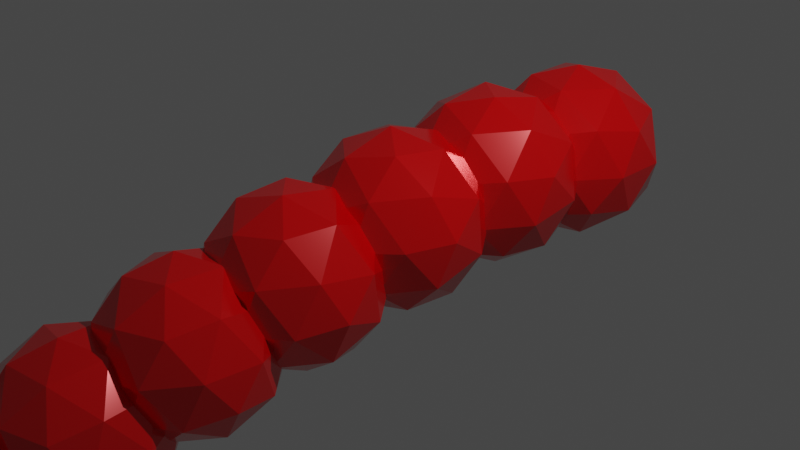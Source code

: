 # Source: barometer_pipe.blend  (saved by Blender 3.0.42; exported with 4.5.12 LTS)
import bpy
from mathutils import Matrix  # noqa: F401  (used for matrix-valued properties, if any)

bpy.ops.wm.read_factory_settings(use_empty=True)
scene = bpy.context.scene
scene.name = 'Scene'

# ---- collections
col_collection = bpy.data.collections.new('Collection'); scene.collection.children.link(col_collection)

# ---- materials (node trees are filled in below, after node groups)
mat_material_001 = bpy.data.materials.new('Material.001')
mat_material_001.use_transparent_shadow = False

# ---- material node trees
mat_material_001.use_nodes = True; mat_material_001.node_tree.nodes.clear()
_N = mat_material_001.node_tree.nodes; _L = mat_material_001.node_tree.links
n0 = _N.new('ShaderNodeBsdfPrincipled'); n0.name = 'Principled BSDF'; n0.location = (10, 300)
n0.distribution = 'GGX'
n0.subsurface_method = 'RANDOM_WALK_SKIN'
n0.inputs[0].default_value = (0.8, 0.0, 0.001353, 1.0)
n0.inputs[1].default_value = 0.2591
n0.inputs[2].default_value = 0.1736
n0.inputs[3].default_value = 1.45
n0.inputs[13].default_value = 0.8834
n0.inputs[27].default_value = (0.0, 0.0, 0.0, 1.0)
n0.inputs[28].default_value = 1.0
n1 = _N.new('ShaderNodeOutputMaterial'); n1.name = 'Material Output'; n1.location = (300, 300)
_L.new(n0.outputs[0], n1.inputs[0])
n1.is_active_output = True

# ---- world
world_world = bpy.data.worlds.new('World'); scene.world = world_world
world_world.use_nodes = True; world_world.node_tree.nodes.clear()
_N = world_world.node_tree.nodes; _L = world_world.node_tree.links
n0 = _N.new('ShaderNodeOutputWorld'); n0.name = 'World Output'; n0.location = (300, 300)
n1 = _N.new('ShaderNodeBackground'); n1.name = 'Background'; n1.location = (10, 300)
n1.inputs[0].default_value = (0.05088, 0.05088, 0.05088, 1.0)
_L.new(n1.outputs[0], n0.inputs[0])
n0.is_active_output = True
world_world.color = (0.05088, 0.05088, 0.05088)
world_world.use_sun_shadow = False
world_world.sun_shadow_jitter_overblur = 0.0

# ---- cameras
cam_camera = bpy.data.cameras.new('Camera')
cam_camera.clip_end = 100.0
cam_camera.ortho_scale = 7.314

# ---- lights
light_light = bpy.data.lights.new('Light', 'POINT')
light_light.transmission_factor = 0.0
light_light.energy = 1000.0
light_light.shadow_soft_size = 0.1
light_light.shadow_maximum_resolution = 0.006
light_light.use_absolute_resolution = True

# ---- meshes
me_icosphere = bpy.data.meshes.new('Icosphere')
me_icosphere.from_pydata([(0.0, 0.0, -1.0), (0.7236, -0.5257, -0.4472), (-0.2764, -0.8506, -0.4472), (-0.8944, 0.0, -0.4472), (-0.2764, 0.8506, -0.4472), (0.7236, 0.5257, -0.4472), (0.2764, -0.8506, 0.4472), (-0.7236, -0.5257, 0.4472), (-0.7236, 0.5257, 0.4472), (0.2764, 0.8506, 0.4472), (0.8944, 0.0, 0.4472), (0.0, 0.0, 1.0), (-0.1625, -0.5, -0.8507), (0.4253, -0.309, -0.8507), (0.2629, -0.809, -0.5257), (0.8506, 0.0, -0.5257), (0.4253, 0.309, -0.8507), (-0.5257, 0.0, -0.8507), (-0.6882, -0.5, -0.5257), (-0.1625, 0.5, -0.8507), (-0.6882, 0.5, -0.5257), (0.2629, 0.809, -0.5257), (0.9511, -0.309, 0.0), (0.9511, 0.309, 0.0), (0.0, -1.0, 0.0), (0.5878, -0.809, 0.0), (-0.9511, -0.309, 0.0), (-0.5878, -0.809, 0.0), (-0.5878, 0.809, 0.0), (-0.9511, 0.309, 0.0), (0.5878, 0.809, 0.0), (0.0, 1.0, 0.0), (0.6882, -0.5, 0.5257), (-0.2629, -0.809, 0.5257), (-0.8506, 0.0, 0.5257), (-0.2629, 0.809, 0.5257), (0.6882, 0.5, 0.5257), (0.1625, -0.5, 0.8507), (0.5257, 0.0, 0.8507), (-0.4253, -0.309, 0.8507), (-0.4253, 0.309, 0.8507), (0.1625, 0.5, 0.8507)], [], [(0, 13, 12), (1, 13, 15), (0, 12, 17), (0, 17, 19), (0, 19, 16), (1, 15, 22), (2, 14, 24), (3, 18, 26), (4, 20, 28), (5, 21, 30), (1, 22, 25), (2, 24, 27), (3, 26, 29), (4, 28, 31), (5, 30, 23), (6, 32, 37), (7, 33, 39), (8, 34, 40), (9, 35, 41), (10, 36, 38), (38, 41, 11), (38, 36, 41), (36, 9, 41), (41, 40, 11), (41, 35, 40), (35, 8, 40), (40, 39, 11), (40, 34, 39), (34, 7, 39), (39, 37, 11), (39, 33, 37), (33, 6, 37), (37, 38, 11), (37, 32, 38), (32, 10, 38), (23, 36, 10), (23, 30, 36), (30, 9, 36), (31, 35, 9), (31, 28, 35), (28, 8, 35), (29, 34, 8), (29, 26, 34), (26, 7, 34), (27, 33, 7), (27, 24, 33), (24, 6, 33), (25, 32, 6), (25, 22, 32), (22, 10, 32), (30, 31, 9), (30, 21, 31), (21, 4, 31), (28, 29, 8), (28, 20, 29), (20, 3, 29), (26, 27, 7), (26, 18, 27), (18, 2, 27), (24, 25, 6), (24, 14, 25), (14, 1, 25), (22, 23, 10), (22, 15, 23), (15, 5, 23), (16, 21, 5), (16, 19, 21), (19, 4, 21), (19, 20, 4), (19, 17, 20), (17, 3, 20), (17, 18, 3), (17, 12, 18), (12, 2, 18), (15, 16, 5), (15, 13, 16), (13, 0, 16), (12, 14, 2), (12, 13, 14), (13, 1, 14)])
_uv = me_icosphere.uv_layers.new(name='UVMap')
_uv.uv.foreach_set('vector', [0.1818, 0.0, 0.2273, 0.07873, 0.1364, 0.07873, 0.2727, 0.1575, 0.3182, 0.07873, 0.3636, 0.1575, 0.9091, 0.0, 0.9545, 0.07873, 0.8636, 0.07873, 0.7273, 0.0, 0.7727, 0.07873, 0.6818, 0.07873, 0.5455, 0.0, 0.5909, 0.07873, 0.5, 0.07873, 0.2727, 0.1575, 0.3636, 0.1575, 0.3182, 0.2362, 0.09091, 0.1575, 0.1818, 0.1575, 0.1364, 0.2362, 0.8182, 0.1575, 0.9091, 0.1575, 0.8636, 0.2362, 0.6364, 0.1575, 0.7273, 0.1575, 0.6818, 0.2362, 0.4545, 0.1575, 0.5455, 0.1575, 0.5, 0.2362, 0.2727, 0.1575, 0.3182, 0.2362, 0.2273, 0.2362, 0.09091, 0.1575, 0.1364, 0.2362, 0.04546, 0.2362, 0.8182, 0.1575, 0.8636, 0.2362, 0.7727, 0.2362, 0.6364, 0.1575, 0.6818, 0.2362, 0.5909, 0.2362, 0.4545, 0.1575, 0.5, 0.2362, 0.4091, 0.2362, 0.1818, 0.3149, 0.2727, 0.3149, 0.2273, 0.3937, 0.0, 0.3149, 0.09091, 0.3149, 0.04546, 0.3937, 0.7273, 0.3149, 0.8182, 0.3149, 0.7727, 0.3937, 0.5455, 0.3149, 0.6364, 0.3149, 0.5909, 0.3937, 0.3636, 0.3149, 0.4545, 0.3149, 0.4091, 0.3937, 0.4091, 0.3937, 0.5, 0.3937, 0.4545, 0.4724, 0.4091, 0.3937, 0.4545, 0.3149, 0.5, 0.3937, 0.4545, 0.3149, 0.5455, 0.3149, 0.5, 0.3937, 0.5909, 0.3937, 0.6818, 0.3937, 0.6364, 0.4724, 0.5909, 0.3937, 0.6364, 0.3149, 0.6818, 0.3937, 0.6364, 0.3149, 0.7273, 0.3149, 0.6818, 0.3937, 0.7727, 0.3937, 0.8636, 0.3937, 0.8182, 0.4724, 0.7727, 0.3937, 0.8182, 0.3149, 0.8636, 0.3937, 0.8182, 0.3149, 0.9091, 0.3149, 0.8636, 0.3937, 0.04546, 0.3937, 0.1364, 0.3937, 0.09091, 0.4724, 0.04546, 0.3937, 0.09091, 0.3149, 0.1364, 0.3937, 0.09091, 0.3149, 0.1818, 0.3149, 0.1364, 0.3937, 0.2273, 0.3937, 0.3182, 0.3937, 0.2727, 0.4724, 0.2273, 0.3937, 0.2727, 0.3149, 0.3182, 0.3937, 0.2727, 0.3149, 0.3636, 0.3149, 0.3182, 0.3937, 0.4091, 0.2362, 0.4545, 0.3149, 0.3636, 0.3149, 0.4091, 0.2362, 0.5, 0.2362, 0.4545, 0.3149, 0.5, 0.2362, 0.5455, 0.3149, 0.4545, 0.3149, 0.5909, 0.2362, 0.6364, 0.3149, 0.5455, 0.3149, 0.5909, 0.2362, 0.6818, 0.2362, 0.6364, 0.3149, 0.6818, 0.2362, 0.7273, 0.3149, 0.6364, 0.3149, 0.7727, 0.2362, 0.8182, 0.3149, 0.7273, 0.3149, 0.7727, 0.2362, 0.8636, 0.2362, 0.8182, 0.3149, 0.8636, 0.2362, 0.9091, 0.3149, 0.8182, 0.3149, 0.04546, 0.2362, 0.09091, 0.3149, 0.0, 0.3149, 0.04546, 0.2362, 0.1364, 0.2362, 0.09091, 0.3149, 0.1364, 0.2362, 0.1818, 0.3149, 0.09091, 0.3149, 0.2273, 0.2362, 0.2727, 0.3149, 0.1818, 0.3149, 0.2273, 0.2362, 0.3182, 0.2362, 0.2727, 0.3149, 0.3182, 0.2362, 0.3636, 0.3149, 0.2727, 0.3149, 0.5, 0.2362, 0.5909, 0.2362, 0.5455, 0.3149, 0.5, 0.2362, 0.5455, 0.1575, 0.5909, 0.2362, 0.5455, 0.1575, 0.6364, 0.1575, 0.5909, 0.2362, 0.6818, 0.2362, 0.7727, 0.2362, 0.7273, 0.3149, 0.6818, 0.2362, 0.7273, 0.1575, 0.7727, 0.2362, 0.7273, 0.1575, 0.8182, 0.1575, 0.7727, 0.2362, 0.8636, 0.2362, 0.9545, 0.2362, 0.9091, 0.3149, 0.8636, 0.2362, 0.9091, 0.1575, 0.9545, 0.2362, 0.9091, 0.1575, 1.0, 0.1575, 0.9545, 0.2362, 0.1364, 0.2362, 0.2273, 0.2362, 0.1818, 0.3149, 0.1364, 0.2362, 0.1818, 0.1575, 0.2273, 0.2362, 0.1818, 0.1575, 0.2727, 0.1575, 0.2273, 0.2362, 0.3182, 0.2362, 0.4091, 0.2362, 0.3636, 0.3149, 0.3182, 0.2362, 0.3636, 0.1575, 0.4091, 0.2362, 0.3636, 0.1575, 0.4545, 0.1575, 0.4091, 0.2362, 0.5, 0.07873, 0.5455, 0.1575, 0.4545, 0.1575, 0.5, 0.07873, 0.5909, 0.07873, 0.5455, 0.1575, 0.5909, 0.07873, 0.6364, 0.1575, 0.5455, 0.1575, 0.6818, 0.07873, 0.7273, 0.1575, 0.6364, 0.1575, 0.6818, 0.07873, 0.7727, 0.07873, 0.7273, 0.1575, 0.7727, 0.07873, 0.8182, 0.1575, 0.7273, 0.1575, 0.8636, 0.07873, 0.9091, 0.1575, 0.8182, 0.1575, 0.8636, 0.07873, 0.9545, 0.07873, 0.9091, 0.1575, 0.9545, 0.07873, 1.0, 0.1575, 0.9091, 0.1575, 0.3636, 0.1575, 0.4091, 0.07873, 0.4545, 0.1575, 0.3636, 0.1575, 0.3182, 0.07873, 0.4091, 0.07873, 0.3182, 0.07873, 0.3636, 0.0, 0.4091, 0.07873, 0.1364, 0.07873, 0.1818, 0.1575, 0.09091, 0.1575, 0.1364, 0.07873, 0.2273, 0.07873, 0.1818, 0.1575, 0.2273, 0.07873, 0.2727, 0.1575, 0.1818, 0.1575])
me_icosphere.materials.append(mat_material_001)
me_icosphere.use_remesh_fix_poles = True
me_icosphere.use_remesh_preserve_attributes = False
me_icosphere.update()

# ---- objects
ob_light = bpy.data.objects.new('Light', light_light)
ob_camera = bpy.data.objects.new('Camera', cam_camera)
ob_icosphere = bpy.data.objects.new('Icosphere', me_icosphere)
ob_empty = bpy.data.objects.new('Empty', None)

# ---- transforms, parenting, visibility, modifiers, constraints
ob_light.location = (4.076, 1.005, 5.904)
ob_light.rotation_euler = (0.6503, 0.05522, 1.866)
ob_light.lock_rotations_4d = False
ob_light.empty_display_type = 'ARROWS'
ob_light.color = (0.0, 0.0, 0.0, 0.0)
ob_light.lineart.crease_threshold = 0.0
ob_camera.location = (7.359, -6.926, 4.958)
ob_camera.rotation_euler = (1.109, 0.0, 0.8149)
ob_camera.lock_rotations_4d = False
ob_camera.empty_display_type = 'ARROWS'
ob_camera.color = (0.0, 0.0, 0.0, 0.0)
ob_camera.display_type = 'WIRE'
ob_camera.lineart.crease_threshold = 0.0
ob_icosphere.location = (0.0, 2.783, 0.0)
_m = ob_icosphere.modifiers.new('Array', 'ARRAY')
_m.count = 20
_m.use_relative_offset = False
_m.relative_offset_displace = (0.0, 0.0, 0.0)
_m.use_merge_vertices = True
_m.use_merge_vertices_cap = True
_m.use_object_offset = True
_m.offset_object = ob_empty
ob_empty.location = (-0.15, 1.53, 0.0)
ob_empty.rotation_euler = (0.1745, 0.1745, 0.0)

# ---- collection membership
col_collection.objects.link(ob_light)
col_collection.objects.link(ob_camera)
col_collection.objects.link(ob_icosphere)
col_collection.objects.link(ob_empty)

# ---- scene / render settings (as saved in the file)
scene.camera = ob_camera
scene.frame_start = 1; scene.frame_end = 250; scene.frame_set(1)
scene.render.engine = 'BLENDER_EEVEE_NEXT'
scene.cycles.sampling_pattern = 'TABULATED_SOBOL'
scene.cycles.use_light_tree = False
scene.view_settings.view_transform = 'Filmic'
bpy.context.view_layer.update()
